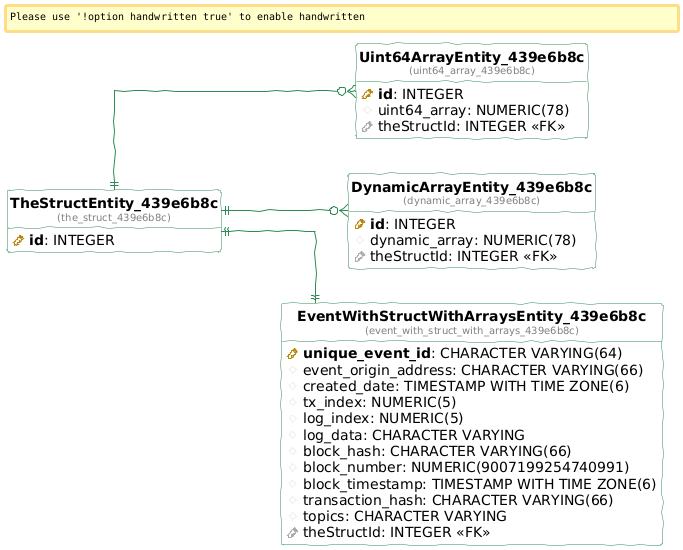

The diagram above was rendered by PlantUML. Its source (embedded in the PNG):
@startuml
!define table(ename, dbname) entity "<b>ename</b>\n<font size=10 color=gray>(dbname)</font>"

!define pkey(x) {field} <b><color:DarkGoldenRod><&key></color> x</b>
!define fkey(x) {field} <color:#AAAAAA><&key></color> x
!define column(x) {field} <color:#EFEFEF><&media-record></color> x

hide stereotypes
hide methods
hide circle

left to right direction

skinparam roundcorner 5
skinparam linetype ortho
skinparam shadowing false
skinparam handwritten true

skinparam class {
    BackgroundColor white
    ArrowColor seagreen
    BorderColor seagreen
}


table( Uint64ArrayEntity_439e6b8c, uint64_array_439e6b8c ) as uint64_array_439e6b8c {
  pkey( id ): INTEGER 
  column( uint64_array ): NUMERIC(78) 
  fkey( theStructId ): INTEGER <<FK>>
}

table( DynamicArrayEntity_439e6b8c, dynamic_array_439e6b8c ) as dynamic_array_439e6b8c {
  pkey( id ): INTEGER 
  column( dynamic_array ): NUMERIC(78) 
  fkey( theStructId ): INTEGER <<FK>>
}

table( EventWithStructWithArraysEntity_439e6b8c, event_with_struct_with_arrays_439e6b8c ) as event_with_struct_with_arrays_439e6b8c {
  pkey( unique_event_id ): CHARACTER VARYING(64) 
  column( event_origin_address ): CHARACTER VARYING(66) 
  column( created_date ): TIMESTAMP WITH TIME ZONE(6) 
  column( tx_index ): NUMERIC(5) 
  column( log_index ): NUMERIC(5) 
  column( log_data ): CHARACTER VARYING 
  column( block_hash ): CHARACTER VARYING(66) 
  column( block_number ): NUMERIC(9007199254740991) 
  column( block_timestamp ): TIMESTAMP WITH TIME ZONE(6) 
  column( transaction_hash ): CHARACTER VARYING(66) 
  column( topics ): CHARACTER VARYING 
  fkey( theStructId ): INTEGER <<FK>>
}

table( TheStructEntity_439e6b8c, the_struct_439e6b8c ) as the_struct_439e6b8c {
  pkey( id ): INTEGER 
}

"the_struct_439e6b8c" ||--o{ "uint64_array_439e6b8c"
"the_struct_439e6b8c" ||--o{ "dynamic_array_439e6b8c"
"the_struct_439e6b8c" ||--|| "event_with_struct_with_arrays_439e6b8c"
@enduml